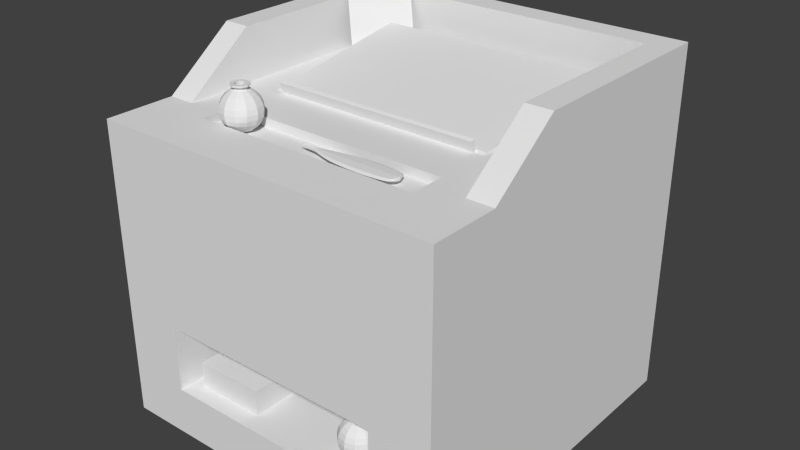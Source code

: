 # Source: Binder.blend  (saved by Blender 2.74.0; exported with 4.5.12 LTS)
import bpy
from mathutils import Matrix  # noqa: F401  (used for matrix-valued properties, if any)

bpy.ops.wm.read_factory_settings(use_empty=True)
scene = bpy.context.scene
scene.name = 'Scene'

# ---- collections
col_collection_1 = bpy.data.collections.new('Collection 1'); scene.collection.children.link(col_collection_1)

# ---- materials (node trees are filled in below, after node groups)
mat_material = bpy.data.materials.new('Material')
mat_material.alpha_threshold = 0.0
mat_material.use_transparent_shadow = False
mat_material.roughness = 0.5
mat_material.line_color = (0.0, 0.0, 0.0, 1.0)

# ---- material node trees

# ---- world
world_world = bpy.data.worlds.new('World'); scene.world = world_world
world_world.color = (0.05088, 0.05088, 0.05088)
world_world.use_sun_shadow = False
world_world.sun_shadow_jitter_overblur = 0.0
world_world.cycles.sampling_method = 'MANUAL'
world_world.cycles.sample_map_resolution = 256

# ---- meshes
me_cube_002 = bpy.data.meshes.new('Cube.002')
me_cube_002.from_pydata([(-0.1, -0.15, -0.0375), (-0.1, -0.15, 0.0375), (-0.1, 0.15, -0.0375), (-0.1, 0.15, 0.0375), (0.1, -0.15, -0.0375), (0.1, -0.15, 0.0375), (0.1, 0.15, -0.0375), (0.1, 0.15, 0.0375)], [], [(1, 3, 2, 0), (3, 7, 6, 2), (7, 5, 4, 6), (5, 1, 0, 4), (0, 2, 6, 4), (5, 7, 3, 1)])
me_cube_002.use_remesh_preserve_volume = False
me_cube_002.use_remesh_preserve_attributes = False
me_cube_002.use_mirror_vertex_groups = False
me_cube_002.update()
me_plane_001 = bpy.data.meshes.new('Plane.001')
me_plane_001.from_pydata([(-0.0656, -0.04563, 0.09613), (-0.02044, -0.07725, -0.09613), (0.02044, 0.07725, 0.09613), (0.0656, 0.04563, -0.09613)], [], [(0, 1, 3, 2)])
me_plane_001.use_remesh_preserve_volume = False
me_plane_001.use_remesh_preserve_attributes = False
me_plane_001.use_mirror_vertex_groups = False
me_plane_001.update()
me_cube_001 = bpy.data.meshes.new('Cube.001')
me_cube_001.from_pydata([(-0.15, 0.0, 0.0), (0.1489, 0.00625, 0.0), (0.15, 0.0, 0.0), (-0.1357, -0.00125, 0.0), (0.1489, 0.0, -0.005), (-0.1357, 1.397e-10, 0.0025), (-0.1125, 1.397e-10, 0.005), (-0.1357, 1.397e-10, -0.0025), (-0.1125, -0.0025, 0.0), (-0.1357, 0.00125, 0.0), (-0.08555, -0.01, 0.0), (-0.08555, 0.0, 0.005), (-0.1125, 1.397e-10, -0.005), (-0.1125, 0.0025, 0.0), (0.1489, 0.0, 0.005), (0.1489, -0.00625, 0.0), (0.1447, 0.0, -0.005), (0.1447, 0.01875, 0.0), (0.09759, 0.0325, 0.0), (0.09759, -7.451e-10, -0.005), (0.1336, 0.0, 0.005), (0.1336, -0.0275, 0.0), (0.04197, -7.451e-10, -0.005), (0.04197, 0.03375, 0.0), (0.09759, -7.451e-10, 0.005), (0.09759, -0.0325, 0.0), (-0.007501, 0.03, 0.0), (-0.007501, 0.0, -0.005), (0.04197, -7.451e-10, 0.005), (0.04197, -0.03375, 0.0), (-0.08555, 0.0, -0.005), (-0.08555, 0.01, 0.0), (-0.04848, 0.0, 0.005), (-0.04848, -0.0225, 0.0), (-0.007501, -0.03, 0.0), (-0.007501, 0.0, 0.005), (-0.04848, 0.0, -0.005), (-0.04848, 0.0225, 0.0), (0.1447, -0.01875, 0.0), (0.1447, 0.0, 0.005), (0.1336, 0.0275, 0.0), (0.1336, 0.0, -0.005), (-0.1464, -0.0003125, 0.0), (-0.1464, 3.492e-11, 0.000625), (-0.1464, 0.0003125, 0.0), (-0.1464, 3.492e-11, -0.000625), (0.1489, 0.004688, 0.00375), (0.1497, 0.001563, 0.0), (-0.1357, 0.0009375, -0.001875), (0.1497, 0.0, 0.00375), (0.1497, -0.001563, 0.0), (0.1497, 0.0, -0.00375), (-0.1357, -0.0009375, 0.001875), (0.1489, -0.004688, -0.00375), (-0.1357, 0.0009375, 0.001875), (-0.1125, 0.001875, -0.00375), (-0.1125, -0.001875, 0.00375), (-0.1357, -0.0009375, -0.001875), (-0.1228, 2.095e-10, 0.004375), (-0.1228, 2.095e-10, -0.004375), (-0.1228, -0.002187, 0.0), (-0.1228, 0.002188, 0.0), (-0.1125, 0.001875, 0.00375), (-0.1125, -0.001875, -0.00375), (-0.08555, 0.0075, -0.00375), (-0.08555, -0.0075, 0.00375), (-0.1012, -0.004375, 0.0), (-0.1012, 3.492e-11, 0.005), (-0.1012, 3.492e-11, -0.005), (-0.1012, 0.004375, 0.0), (0.1447, 0.01406, 0.00375), (0.1447, -0.01406, -0.00375), (0.1489, 0.004688, -0.00375), (0.1489, -0.004688, 0.00375), (0.1473, 0.0, 0.005), (0.1473, -0.0125, 0.0), (0.1473, 0.0, -0.005), (0.1473, 0.0125, 0.0), (0.1336, 0.02063, -0.00375), (0.1336, -0.02063, 0.00375), (0.09759, 0.02437, 0.00375), (0.09759, -0.02438, -0.00375), (0.1206, 0.03, 0.0), (0.1206, -1.863e-10, -0.005), (0.1206, -1.863e-10, 0.005), (0.1206, -0.03, 0.0), (0.09759, 0.02438, -0.00375), (0.09759, -0.02438, 0.00375), (0.04197, 0.02531, 0.00375), (0.04197, -0.02531, -0.00375), (0.06971, -1.118e-09, -0.005), (0.06971, 0.03406, 0.0), (0.06971, -1.118e-09, 0.005), (0.06971, -0.03406, 0.0), (0.04197, 0.02531, -0.00375), (0.04197, -0.02531, 0.00375), (-0.007501, 0.0225, 0.00375), (-0.007501, -0.0225, -0.00375), (0.01576, 0.03219, 0.0), (0.01576, -1.863e-10, -0.005), (0.01576, -1.863e-10, 0.005), (0.01576, -0.03219, 0.0), (-0.04848, 0.01688, -0.00375), (-0.04848, -0.01687, 0.00375), (-0.08555, 0.0075, 0.00375), (-0.08555, -0.0075, -0.00375), (-0.06734, 0.0, -0.005), (-0.06734, 0.01687, 0.0), (-0.06734, 0.0, 0.005), (-0.06734, -0.01687, 0.0), (-0.04848, 0.01687, 0.00375), (-0.04848, -0.01688, -0.00375), (-0.007501, 0.0225, -0.00375), (-0.007501, -0.0225, 0.00375), (-0.02864, -0.02688, 0.0), (-0.02864, 0.0, 0.005), (-0.02864, 0.0, -0.005), (-0.02864, 0.02687, 0.0), (0.1336, 0.02063, 0.00375), (0.1336, -0.02063, -0.00375), (0.1447, 0.01406, -0.00375), (0.1447, -0.01406, 0.00375), (0.1404, -0.02406, 0.0), (0.1404, 0.0, 0.005), (0.1404, 0.02406, 0.0), (0.1404, 0.0, -0.005), (-0.1437, -0.0004167, -0.0008333), (-0.1437, -0.0004167, 0.0008333), (-0.1437, 0.0004167, -0.0008333), (-0.1437, 0.0004167, 0.0008333), (0.1495, -0.002083, -0.002778), (0.1495, -0.002083, 0.002778), (0.1495, 0.002083, -0.002778), (0.1495, 0.002083, 0.002778), (-0.1228, 0.001641, 0.003281), (-0.1228, 0.001641, -0.003281), (-0.1228, -0.001641, 0.003281), (-0.1228, -0.001641, -0.003281), (-0.1012, 0.003281, 0.00375), (-0.1012, -0.003281, -0.00375), (-0.1012, 0.003281, -0.00375), (-0.1012, -0.003281, 0.00375), (0.1473, 0.009375, 0.00375), (0.1473, -0.009375, -0.00375), (0.1473, 0.009375, -0.00375), (0.1473, -0.009375, 0.00375), (0.1206, 0.0225, -0.00375), (0.1206, -0.0225, 0.00375), (0.1206, 0.0225, 0.00375), (0.1206, -0.0225, -0.00375), (0.06971, 0.02555, -0.00375), (0.06971, -0.02555, 0.00375), (0.06971, 0.02555, 0.00375), (0.06971, -0.02555, -0.00375), (0.01576, 0.02414, -0.00375), (0.01576, -0.02414, 0.00375), (0.01576, 0.02414, 0.00375), (0.01576, -0.02414, -0.00375), (-0.06734, 0.01266, -0.00375), (-0.06734, -0.01266, 0.00375), (-0.06734, 0.01266, 0.00375), (-0.06734, -0.01266, -0.00375), (-0.02864, 0.02016, 0.00375), (-0.02864, -0.02016, -0.00375), (-0.02864, 0.02016, -0.00375), (-0.02864, -0.02016, 0.00375), (0.1404, 0.01805, 0.00375), (0.1404, -0.01805, -0.00375), (0.1404, 0.01805, -0.00375), (0.1404, -0.01805, 0.00375)], [], [(0, 42, 127, 43), (0, 43, 129, 44), (0, 44, 128, 45), (0, 45, 126, 42), (1, 77, 142, 46), (1, 46, 133, 47), (1, 47, 132, 72), (1, 72, 144, 77), (2, 47, 133, 49), (2, 49, 131, 50), (2, 50, 130, 51), (2, 51, 132, 47), (3, 60, 136, 52), (3, 52, 127, 42), (3, 42, 126, 57), (3, 57, 137, 60), (4, 53, 143, 76), (4, 76, 144, 72), (4, 72, 132, 51), (4, 51, 130, 53), (5, 52, 136, 58), (5, 58, 134, 54), (5, 54, 129, 43), (5, 43, 127, 52), (6, 56, 141, 67), (6, 67, 138, 62), (6, 62, 134, 58), (6, 58, 136, 56), (7, 57, 126, 45), (7, 45, 128, 48), (7, 48, 135, 59), (7, 59, 137, 57), (8, 66, 141, 56), (8, 56, 136, 60), (8, 60, 137, 63), (8, 63, 139, 66), (9, 44, 129, 54), (9, 54, 134, 61), (9, 61, 135, 48), (9, 48, 128, 44), (10, 109, 159, 65), (10, 65, 141, 66), (10, 66, 139, 105), (10, 105, 161, 109), (11, 65, 159, 108), (11, 108, 160, 104), (11, 104, 138, 67), (11, 67, 141, 65), (12, 63, 137, 59), (12, 59, 135, 55), (12, 55, 140, 68), (12, 68, 139, 63), (13, 61, 134, 62), (13, 62, 138, 69), (13, 69, 140, 55), (13, 55, 135, 61), (14, 73, 131, 49), (14, 49, 133, 46), (14, 46, 142, 74), (14, 74, 145, 73), (15, 50, 131, 73), (15, 73, 145, 75), (15, 75, 143, 53), (15, 53, 130, 50), (16, 71, 167, 125), (16, 125, 168, 120), (16, 120, 144, 76), (16, 76, 143, 71), (17, 124, 166, 70), (17, 70, 142, 77), (17, 77, 144, 120), (17, 120, 168, 124), (18, 91, 152, 80), (18, 80, 148, 82), (18, 82, 146, 86), (18, 86, 150, 91), (19, 81, 153, 90), (19, 90, 150, 86), (19, 86, 146, 83), (19, 83, 149, 81), (20, 79, 169, 123), (20, 123, 166, 118), (20, 118, 148, 84), (20, 84, 147, 79), (21, 122, 169, 79), (21, 79, 147, 85), (21, 85, 149, 119), (21, 119, 167, 122), (22, 89, 157, 99), (22, 99, 154, 94), (22, 94, 150, 90), (22, 90, 153, 89), (23, 98, 156, 88), (23, 88, 152, 91), (23, 91, 150, 94), (23, 94, 154, 98), (24, 87, 147, 84), (24, 84, 148, 80), (24, 80, 152, 92), (24, 92, 151, 87), (25, 85, 147, 87), (25, 87, 151, 93), (25, 93, 153, 81), (25, 81, 149, 85), (26, 117, 162, 96), (26, 96, 156, 98), (26, 98, 154, 112), (26, 112, 164, 117), (27, 97, 163, 116), (27, 116, 164, 112), (27, 112, 154, 99), (27, 99, 157, 97), (28, 95, 151, 92), (28, 92, 152, 88), (28, 88, 156, 100), (28, 100, 155, 95), (29, 93, 151, 95), (29, 95, 155, 101), (29, 101, 157, 89), (29, 89, 153, 93), (30, 105, 139, 68), (30, 68, 140, 64), (30, 64, 158, 106), (30, 106, 161, 105), (31, 69, 138, 104), (31, 104, 160, 107), (31, 107, 158, 64), (31, 64, 140, 69), (32, 103, 165, 115), (32, 115, 162, 110), (32, 110, 160, 108), (32, 108, 159, 103), (33, 114, 165, 103), (33, 103, 159, 109), (33, 109, 161, 111), (33, 111, 163, 114), (34, 101, 155, 113), (34, 113, 165, 114), (34, 114, 163, 97), (34, 97, 157, 101), (35, 113, 155, 100), (35, 100, 156, 96), (35, 96, 162, 115), (35, 115, 165, 113), (36, 111, 161, 106), (36, 106, 158, 102), (36, 102, 164, 116), (36, 116, 163, 111), (37, 107, 160, 110), (37, 110, 162, 117), (37, 117, 164, 102), (37, 102, 158, 107), (38, 75, 145, 121), (38, 121, 169, 122), (38, 122, 167, 71), (38, 71, 143, 75), (39, 121, 145, 74), (39, 74, 142, 70), (39, 70, 166, 123), (39, 123, 169, 121), (40, 82, 148, 118), (40, 118, 166, 124), (40, 124, 168, 78), (40, 78, 146, 82), (41, 119, 149, 83), (41, 83, 146, 78), (41, 78, 168, 125), (41, 125, 167, 119)])
me_cube_001.use_remesh_preserve_volume = False
me_cube_001.use_remesh_preserve_attributes = False
me_cube_001.use_mirror_vertex_groups = False
me_cube_001.update()
me_sphere = bpy.data.meshes.new('Sphere')
me_sphere.from_pydata([(-0.01449, 0.0, 0.05409), (-0.028, 0.0, 0.0485), (-0.0396, 0.0, 0.0396), (-0.0485, 0.0, 0.028), (-0.05409, 0.0, 0.01449), (-0.056, 0.0, 4.228e-09), (-0.05409, 0.0, -0.01449), (-0.0485, 0.0, -0.028), (-0.0396, 0.0, -0.0396), (-0.028, 0.0, -0.0485), (-0.01449, 0.0, -0.05409), (-0.01255, 0.007247, 0.05409), (-0.02425, 0.014, 0.0485), (-0.03429, 0.0198, 0.0396), (-0.042, 0.02425, 0.028), (-0.04684, 0.02705, 0.01449), (-0.0485, 0.028, 4.228e-09), (-0.04684, 0.02705, -0.01449), (-0.042, 0.02425, -0.028), (-0.03429, 0.0198, -0.0396), (-0.02425, 0.014, -0.0485), (-0.01255, 0.007247, -0.05409), (-0.007247, 0.01255, 0.05409), (-0.014, 0.02425, 0.0485), (-0.0198, 0.03429, 0.0396), (-0.02425, 0.042, 0.028), (-0.02705, 0.04684, 0.01449), (-0.028, 0.0485, 4.228e-09), (-0.02705, 0.04684, -0.01449), (-0.02425, 0.042, -0.028), (-0.0198, 0.03429, -0.0396), (-0.014, 0.02425, -0.0485), (-0.007247, 0.01255, -0.05409), (-2.062e-08, 0.01449, 0.05409), (-2.155e-08, 0.028, 0.0485), (-2.527e-08, 0.0396, 0.0396), (-1.969e-08, 0.0485, 0.028), (-2.155e-08, 0.05409, 0.01449), (-2.155e-08, 0.056, 4.228e-09), (-2.341e-08, 0.05409, -0.01449), (-2.155e-08, 0.0485, -0.028), (-2.155e-08, 0.0396, -0.0396), (-2.155e-08, 0.028, -0.0485), (-2.108e-08, 0.01449, -0.05409), (-0.01836, 0.0, 0.05249), (0.007247, 0.01255, 0.05409), (0.014, 0.02425, 0.0485), (0.0198, 0.03429, 0.0396), (0.02425, 0.042, 0.028), (0.02705, 0.04684, 0.01449), (0.028, 0.0485, 4.228e-09), (0.02705, 0.04684, -0.01449), (0.02425, 0.042, -0.028), (0.0198, 0.03429, -0.0396), (0.014, 0.02425, -0.0485), (0.007247, 0.01255, -0.05409), (0.01255, 0.007247, 0.05409), (0.02425, 0.014, 0.0485), (0.03429, 0.0198, 0.0396), (0.042, 0.02425, 0.028), (0.04684, 0.02705, 0.01449), (0.0485, 0.028, 4.228e-09), (0.04684, 0.02705, -0.01449), (0.042, 0.02425, -0.028), (0.03429, 0.0198, -0.0396), (0.02425, 0.014, -0.0485), (0.01255, 0.007247, -0.05409), (-2.181e-08, 0.0, -0.056), (0.01449, -1.125e-09, 0.05409), (0.028, 2.723e-10, 0.0485), (0.0396, 2.135e-09, 0.0396), (0.0485, -1.59e-09, 0.028), (0.05409, 2.723e-10, 0.01449), (0.056, 2.723e-10, 4.228e-09), (0.05409, 2.135e-09, -0.01449), (0.0485, 2.135e-09, -0.028), (0.0396, -1.59e-09, -0.0396), (0.028, 2.723e-10, -0.0485), (0.01449, -1.59e-09, -0.05409), (0.01255, -0.007247, 0.05409), (0.02425, -0.014, 0.0485), (0.03429, -0.0198, 0.0396), (0.042, -0.02425, 0.028), (0.04684, -0.02705, 0.01449), (0.0485, -0.028, 4.228e-09), (0.04684, -0.02705, -0.01449), (0.042, -0.02425, -0.028), (0.03429, -0.0198, -0.0396), (0.02425, -0.014, -0.0485), (0.01255, -0.007247, -0.05409), (0.007247, -0.01255, 0.05409), (0.014, -0.02425, 0.0485), (0.0198, -0.03429, 0.0396), (0.02425, -0.042, 0.028), (0.02705, -0.04684, 0.01449), (0.028, -0.0485, 4.228e-09), (0.02705, -0.04684, -0.01449), (0.02425, -0.042, -0.028), (0.0198, -0.03429, -0.0396), (0.014, -0.02425, -0.0485), (0.007247, -0.01255, -0.05409), (-2.295e-08, -0.01449, 0.05409), (-2.434e-08, -0.028, 0.0485), (-2.341e-08, -0.0396, 0.0396), (-2.341e-08, -0.0485, 0.028), (-2.527e-08, -0.05409, 0.01449), (-2.341e-08, -0.056, 4.228e-09), (-2.341e-08, -0.05409, -0.01449), (-2.341e-08, -0.0485, -0.028), (-2.527e-08, -0.0396, -0.0396), (-2.248e-08, -0.028, -0.0485), (-2.388e-08, -0.01449, -0.05409), (-0.007247, -0.01255, 0.05409), (-0.014, -0.02425, 0.0485), (-0.0198, -0.03429, 0.0396), (-0.02425, -0.042, 0.028), (-0.02705, -0.04684, 0.01449), (-0.028, -0.0485, 4.228e-09), (-0.02705, -0.04684, -0.01449), (-0.02425, -0.042, -0.028), (-0.0198, -0.03429, -0.0396), (-0.014, -0.02425, -0.0485), (-0.007247, -0.01255, -0.05409), (-0.01255, -0.007247, 0.05409), (-0.02425, -0.014, 0.0485), (-0.03429, -0.0198, 0.0396), (-0.042, -0.02425, 0.028), (-0.04684, -0.02705, 0.01449), (-0.0485, -0.028, 4.228e-09), (-0.04684, -0.02705, -0.01449), (-0.042, -0.02425, -0.028), (-0.03429, -0.0198, -0.0396), (-0.02425, -0.014, -0.0485), (-0.01255, -0.007247, -0.05409), (-0.0159, 0.009178, 0.05249), (-0.009178, 0.0159, 0.05249), (-2.088e-08, 0.01836, 0.05249), (0.009178, 0.0159, 0.05249), (0.0159, 0.009178, 0.05249), (0.01836, -7.253e-10, 0.05249), (0.0159, -0.009178, 0.05249), (0.009178, -0.0159, 0.05249), (-2.334e-08, -0.01836, 0.05249), (-0.009178, -0.0159, 0.05249), (-0.0159, -0.009178, 0.05249), (-0.01449, 0.0, 0.06268), (-0.01255, 0.007247, 0.06268), (-0.007247, 0.01255, 0.06268), (-2.062e-08, 0.01449, 0.06268), (-0.01255, -0.007247, 0.06268), (-0.0159, -0.009178, 0.06108), (0.007247, 0.01255, 0.06268), (0.01255, 0.007247, 0.06268), (0.01449, -1.125e-09, 0.06268), (0.01255, -0.007247, 0.06268), (0.007247, -0.01255, 0.06268), (-2.295e-08, -0.01449, 0.06268), (-0.007247, -0.01255, 0.06268), (-0.009178, -0.0159, 0.06108), (-2.334e-08, -0.01836, 0.06108), (0.009178, -0.0159, 0.06108), (0.0159, -0.009178, 0.06108), (0.01836, -7.253e-10, 0.06108), (0.0159, 0.009178, 0.06108), (0.009178, 0.0159, 0.06108), (-2.088e-08, 0.01836, 0.06108), (-0.009178, 0.0159, 0.06108), (-0.0159, 0.009178, 0.06108), (-0.01836, 0.0, 0.06108), (-0.02511, 8.147e-12, 0.06303), (-0.02175, 0.01256, 0.06303), (-0.01256, 0.02175, 0.06303), (-1.942e-08, 0.02511, 0.06303), (-0.02175, -0.01256, 0.06303), (-0.02171, -0.01253, 0.06073), (0.01256, 0.02175, 0.06303), (0.02175, 0.01256, 0.06303), (0.02511, -1.941e-09, 0.06303), (0.02175, -0.01256, 0.06303), (0.01256, -0.02175, 0.06303), (-2.346e-08, -0.02511, 0.06303), (-0.01256, -0.02175, 0.06303), (-0.01253, -0.02171, 0.06073), (-2.363e-08, -0.02507, 0.06073), (0.01253, -0.02171, 0.06073), (0.02171, -0.01253, 0.06073), (0.02507, -9.132e-10, 0.06073), (0.02171, 0.01253, 0.06073), (0.01253, 0.02171, 0.06073), (-2.027e-08, 0.02507, 0.06073), (-0.01253, 0.02171, 0.06073), (-0.02171, 0.01253, 0.06073), (-0.02507, 7.733e-11, 0.06073), (-0.01449, 4.337e-19, 0.06541), (-0.01255, 0.007247, 0.06541), (-0.007247, 0.01255, 0.06541), (-2.062e-08, 0.01449, 0.06541), (-0.01255, -0.007247, 0.06541), (0.007247, 0.01255, 0.06541), (0.01255, 0.007247, 0.06541), (0.01449, -1.125e-09, 0.06541), (0.01255, -0.007247, 0.06541), (0.007247, -0.01255, 0.06541), (-2.295e-08, -0.01449, 0.06541), (-0.007247, -0.01255, 0.06541), (-0.02511, 8.147e-12, 0.06576), (-0.02175, 0.01256, 0.06576), (-0.01256, 0.02175, 0.06576), (-1.942e-08, 0.02511, 0.06576), (-0.02175, -0.01256, 0.06576), (0.01256, 0.02175, 0.06576), (0.02175, 0.01256, 0.06576), (0.02511, -1.941e-09, 0.06576), (0.02175, -0.01256, 0.06576), (0.01256, -0.02175, 0.06576), (-2.346e-08, -0.02511, 0.06576), (-0.01256, -0.02175, 0.06576)], [], [(10, 9, 20, 21), (9, 8, 19, 20), (8, 7, 18, 19), (7, 6, 17, 18), (6, 5, 16, 17), (5, 4, 15, 16), (4, 3, 14, 15), (3, 2, 13, 14), (2, 1, 12, 13), (138, 137, 164, 163), (21, 20, 31, 32), (20, 19, 30, 31), (19, 18, 29, 30), (18, 17, 28, 29), (17, 16, 27, 28), (16, 15, 26, 27), (15, 14, 25, 26), (14, 13, 24, 25), (13, 12, 23, 24), (136, 135, 166, 165), (32, 31, 42, 43), (31, 30, 41, 42), (30, 29, 40, 41), (29, 28, 39, 40), (28, 27, 38, 39), (27, 26, 37, 38), (26, 25, 36, 37), (25, 24, 35, 36), (24, 23, 34, 35), (44, 144, 150, 168), (43, 42, 54, 55), (42, 41, 53, 54), (41, 40, 52, 53), (40, 39, 51, 52), (39, 38, 50, 51), (38, 37, 49, 50), (37, 36, 48, 49), (36, 35, 47, 48), (35, 34, 46, 47), (101, 112, 157, 156), (55, 54, 65, 66), (54, 53, 64, 65), (53, 52, 63, 64), (52, 51, 62, 63), (51, 50, 61, 62), (50, 49, 60, 61), (49, 48, 59, 60), (48, 47, 58, 59), (47, 46, 57, 58), (134, 44, 168, 167), (66, 65, 77, 78), (65, 64, 76, 77), (64, 63, 75, 76), (63, 62, 74, 75), (62, 61, 73, 74), (61, 60, 72, 73), (60, 59, 71, 72), (59, 58, 70, 71), (58, 57, 69, 70), (143, 142, 159, 158), (78, 77, 88, 89), (77, 76, 87, 88), (76, 75, 86, 87), (75, 74, 85, 86), (74, 73, 84, 85), (73, 72, 83, 84), (72, 71, 82, 83), (71, 70, 81, 82), (70, 69, 80, 81), (79, 90, 155, 154), (89, 88, 99, 100), (88, 87, 98, 99), (87, 86, 97, 98), (86, 85, 96, 97), (85, 84, 95, 96), (84, 83, 94, 95), (83, 82, 93, 94), (82, 81, 92, 93), (81, 80, 91, 92), (56, 68, 153, 152), (100, 99, 110, 111), (99, 98, 109, 110), (98, 97, 108, 109), (97, 96, 107, 108), (96, 95, 106, 107), (95, 94, 105, 106), (94, 93, 104, 105), (93, 92, 103, 104), (92, 91, 102, 103), (141, 140, 161, 160), (111, 110, 121, 122), (110, 109, 120, 121), (109, 108, 119, 120), (108, 107, 118, 119), (107, 106, 117, 118), (106, 105, 116, 117), (105, 104, 115, 116), (104, 103, 114, 115), (103, 102, 113, 114), (11, 22, 147, 146), (122, 121, 132, 133), (121, 120, 131, 132), (120, 119, 130, 131), (119, 118, 129, 130), (118, 117, 128, 129), (117, 116, 127, 128), (116, 115, 126, 127), (115, 114, 125, 126), (114, 113, 124, 125), (139, 138, 163, 162), (67, 10, 21), (1, 44, 134, 12), (67, 21, 32), (12, 134, 135, 23), (67, 32, 43), (23, 135, 136, 34), (67, 43, 55), (34, 136, 137, 46), (67, 55, 66), (46, 137, 138, 57), (67, 66, 78), (57, 138, 139, 69), (67, 78, 89), (69, 139, 140, 80), (67, 89, 100), (80, 140, 141, 91), (67, 100, 111), (91, 141, 142, 102), (67, 111, 122), (102, 142, 143, 113), (67, 122, 133), (113, 143, 144, 124), (67, 133, 10), (133, 132, 9, 10), (132, 131, 8, 9), (131, 130, 7, 8), (130, 129, 6, 7), (129, 128, 5, 6), (128, 127, 4, 5), (127, 126, 3, 4), (126, 125, 2, 3), (125, 124, 1, 2), (137, 136, 165, 164), (124, 144, 44, 1), (175, 172, 208, 210), (162, 163, 187, 186), (154, 155, 202, 201), (164, 165, 189, 188), (156, 157, 204, 203), (177, 176, 211, 212), (166, 167, 191, 190), (150, 158, 182, 174), (159, 160, 184, 183), (149, 145, 193, 197), (146, 147, 195, 194), (161, 162, 186, 185), (0, 11, 146, 145), (140, 139, 162, 161), (22, 33, 148, 147), (33, 45, 151, 148), (45, 56, 152, 151), (68, 79, 154, 153), (142, 141, 160, 159), (90, 101, 156, 155), (144, 143, 158, 150), (135, 134, 167, 166), (112, 123, 149, 157), (123, 0, 145, 149), (192, 169, 170, 191), (191, 170, 171, 190), (190, 171, 172, 189), (189, 172, 175, 188), (188, 175, 176, 187), (187, 176, 177, 186), (186, 177, 178, 185), (185, 178, 179, 184), (184, 179, 180, 183), (183, 180, 181, 182), (182, 181, 173, 174), (174, 173, 169, 192), (160, 161, 185, 184), (179, 178, 213, 214), (181, 180, 215, 216), (158, 159, 183, 182), (167, 168, 192, 191), (171, 170, 206, 207), (168, 150, 174, 192), (165, 166, 190, 189), (151, 152, 199, 198), (169, 173, 209, 205), (163, 164, 188, 187), (153, 154, 201, 200), (201, 202, 214, 213), (203, 204, 216, 215), (197, 193, 205, 209), (194, 195, 207, 206), (198, 199, 211, 210), (200, 201, 213, 212), (199, 200, 212, 211), (196, 198, 210, 208), (195, 196, 208, 207), (193, 194, 206, 205), (204, 197, 209, 216), (202, 203, 215, 214), (152, 153, 200, 199), (172, 171, 207, 208), (173, 181, 216, 209), (148, 151, 198, 196), (170, 169, 205, 206), (180, 179, 214, 215), (147, 148, 196, 195), (178, 177, 212, 213), (145, 146, 194, 193), (157, 149, 197, 204), (176, 175, 210, 211), (155, 156, 203, 202), (124, 1, 12, 23, 34, 46, 57, 69, 80, 91, 102, 113)])
me_sphere.use_remesh_preserve_volume = False
me_sphere.use_remesh_preserve_attributes = False
me_sphere.use_mirror_vertex_groups = False
me_sphere.update()
me_cube = bpy.data.meshes.new('Cube')
me_cube.from_pydata([(0.5, 0.5, -0.5), (0.5, -0.5, -0.5), (-0.5, -0.5, -0.5), (-0.5, 0.5, -0.5), (0.5, 0.5, 0.5), (0.5, -0.5, 0.35), (-0.5, -0.5, 0.35), (-0.5, 0.5, 0.5), (0.5, -0.3, -0.5), (-0.5, -0.3, -0.5), (0.5, -0.3, 0.35), (-0.5, -0.3, 0.35), (-0.5, -0.1, -0.5), (-0.5, -0.1, 0.5), (0.5, -0.1, -0.5), (0.5, -0.1, 0.5), (0.425, 0.5, -0.5), (0.425, -0.5, -0.5), (0.425, 0.5, 0.5), (0.425, -0.5, 0.35), (0.425, -0.3, 0.35), (0.425, -0.3, -0.5), (0.425, -0.1, -0.5), (0.425, -0.1, 0.5), (-0.425, 0.5, -0.5), (-0.425, -0.5, -0.5), (-0.425, 0.5, 0.5), (-0.425, -0.5, 0.35), (-0.425, -0.3, -0.5), (-0.425, -0.1, -0.5), (-0.425, -0.3, 0.35), (-0.425, -0.1, 0.5), (0.5, 0.5, 0.35), (0.5, -0.5, 0.2041), (-0.5, -0.5, 0.2041), (-0.5, 0.5, 0.35), (-0.5, 0.425, -0.5), (0.5, -0.1, 0.35), (-0.5, -0.1, 0.35), (0.425, 0.5, 0.35), (0.425, -0.5, 0.2041), (-0.425, 0.5, 0.35), (-0.425, -0.5, 0.2041), (-0.5, 0.425, 0.5), (0.5, 0.425, -0.5), (0.5, 0.425, 0.5), (0.425, 0.425, 0.5), (0.425, 0.425, -0.5), (-0.425, 0.425, 0.5), (-0.425, 0.425, -0.5), (0.5, 0.425, 0.35), (-0.5, 0.425, 0.35), (0.425, 0.425, 0.35), (0.425, -0.1, 0.35), (-0.425, 0.425, 0.35), (-0.425, -0.1, 0.35), (-0.325, -0.3, 0.35), (-0.325, 0.5, -0.5), (-0.325, -0.5, -0.5), (-0.325, 0.5, 0.5), (-0.325, -0.5, 0.35), (-0.325, -0.3, -0.5), (-0.325, -0.1, -0.5), (-0.325, -0.5, 0.2041), (-0.325, 0.5, 0.35), (-0.325, 0.425, -0.5), (-0.325, 0.425, 0.5), (-0.325, 0.425, 0.35), (-0.325, -0.1, 0.35), (0.325, -0.3, 0.35), (0.325, 0.5, -0.5), (0.325, -0.5, -0.5), (0.325, 0.5, 0.5), (0.325, -0.5, 0.35), (0.325, -0.3, -0.5), (0.325, -0.1, -0.5), (0.325, -0.5, 0.2041), (0.325, 0.5, 0.35), (0.325, 0.425, -0.5), (0.325, 0.425, 0.5), (0.325, 0.425, 0.35), (0.325, -0.1, 0.35), (0.5, 0.35, -0.5), (0.5, 0.35, 0.5), (-0.5, 0.35, -0.5), (0.425, 0.35, 0.5), (-0.425, 0.35, 0.5), (0.5, 0.35, 0.35), (-0.5, 0.35, 0.5), (0.425, 0.35, -0.5), (-0.425, 0.35, -0.5), (-0.5, 0.35, 0.35), (0.425, 0.35, 0.35), (-0.425, 0.35, 0.35), (-0.325, 0.35, 0.35), (-0.325, 0.35, -0.5), (0.325, 0.35, -0.5), (0.325, 0.35, 0.35), (-0.325, 0.35, 0.35), (0.325, 0.35, 0.35), (-0.325, 0.35, 0.425), (0.325, 0.35, 0.425), (-0.325, -0.09, 0.3537), (0.325, -0.09, 0.3545), (0.3, -0.1, 0.35), (0.3, -0.09, 0.3544), (-0.3, -0.1, 0.35), (-0.3, -0.09, 0.3537), (-0.3, -0.09395, 0.3634), (0.3, -0.09395, 0.3641), (0.3, -0.1039, 0.3597), (-0.3, -0.1039, 0.3597), (0.3, -0.1, 0.35), (-0.3, -0.1, 0.35), (0.3, -0.1039, 0.3597), (-0.3, -0.1039, 0.3597), (-0.3, -0.1021, 0.3833), (0.3, -0.1021, 0.384), (0.3, -0.1121, 0.3796), (-0.3, -0.1121, 0.3796), (-0.325, -0.25, 0.35), (0.325, -0.25, 0.35), (0.325, -0.35, 0.35), (-0.325, -0.35, 0.35), (-0.325, -0.3, 0.325), (0.325, -0.3, 0.325), (0.325, -0.35, 0.325), (-0.325, -0.35, 0.325), (-0.325, -0.3, 0.325), (0.325, -0.3, 0.325), (-0.325, -0.25, 0.325), (0.325, -0.25, 0.325), (0.425, -0.5, -0.3607), (-0.425, -0.5, -0.3607), (0.5, -0.5, -0.3607), (-0.5, -0.5, -0.3607), (-0.325, -0.5, -0.3607), (0.325, -0.5, -0.3607), (0.5, -0.5, -0.1725), (-0.5, -0.5, -0.1725), (0.425, -0.5, -0.1725), (-0.425, -0.5, -0.1725), (-0.325, -0.5, -0.1725), (0.325, -0.5, -0.1725), (-0.325, 0.03075, -0.1725), (-0.325, 0.03075, -0.3607), (0.325, 0.03075, -0.1725), (0.325, 0.03075, -0.3607)], [(20, 37)], [(28, 25, 2, 9), (30, 11, 6, 27), (14, 37, 5, 1), (42, 27, 6, 34), (51, 43, 7, 35), (41, 24, 3, 35), (10, 37, 15), (31, 13, 11, 30), (29, 28, 9, 12), (90, 29, 12, 84), (86, 88, 13, 31), (87, 83, 15, 37), (83, 85, 23, 15), (82, 14, 22, 89), (14, 8, 21, 22), (15, 23, 20, 10), (32, 0, 16, 39), (33, 5, 19, 40), (10, 20, 19, 5), (8, 1, 17, 21), (84, 91, 51, 36), (95, 62, 29, 90), (62, 61, 28, 29), (0, 32, 50, 44), (64, 57, 24, 41), (63, 60, 27, 42), (56, 30, 27, 60, 123), (61, 58, 25, 28), (142, 63, 42, 141), (59, 64, 41, 26), (138, 33, 40, 140), (4, 32, 39, 18), (82, 87, 37, 14), (57, 65, 49, 24), (26, 41, 35, 7), (36, 51, 35, 3), (141, 42, 34, 139), (0, 44, 47, 16), (6, 11, 38, 12, 2), (13, 38, 11), (4, 18, 46, 45), (32, 4, 45, 50), (26, 7, 43, 48), (24, 49, 36, 3), (91, 88, 43, 51), (72, 79, 46, 18), (69, 20, 53, 81, 121), (20, 23, 53), (94, 67, 54, 93), (66, 48, 54, 67), (86, 31, 55, 93), (85, 46, 52, 92), (31, 30, 55), (79, 66, 67, 80), (97, 80, 67, 94), (30, 56, 120, 68, 55), (26, 48, 66, 59), (70, 78, 65, 57), (72, 77, 64, 59), (143, 76, 63, 142), (74, 71, 58, 61), (122, 123, 60, 73), (76, 73, 60, 63), (77, 70, 57, 64), (75, 74, 61, 62), (96, 75, 62, 95), (89, 22, 75, 96), (22, 21, 74, 75), (39, 16, 70, 77), (40, 19, 73, 76), (20, 69, 122, 73, 19), (21, 17, 71, 74), (140, 40, 76, 143), (18, 39, 77, 72), (16, 47, 78, 70), (92, 52, 80, 97), (46, 79, 80, 52), (121, 120, 130, 131), (59, 66, 79, 72), (53, 92, 97, 81), (47, 89, 96, 78), (78, 96, 95, 65), (81, 97, 94, 68, 106, 104), (23, 85, 92, 53), (48, 86, 93, 54), (68, 94, 93, 55), (38, 13, 88, 91), (44, 50, 87, 82), (65, 95, 90, 49), (12, 38, 91, 84), (44, 82, 89, 47), (45, 46, 85, 83), (50, 45, 83, 87), (48, 43, 88, 86), (49, 90, 84, 36), (94, 97, 99, 98), (98, 99, 101, 100), (101, 99, 81, 103), (100, 102, 68, 98), (101, 103, 105, 107, 102, 100), (103, 81, 104, 105), (107, 106, 68, 102), (106, 107, 108, 111), (111, 108, 116, 119), (110, 104, 112, 114), (105, 104, 110, 109), (107, 105, 109, 108), (114, 112, 113, 115), (106, 111, 115, 113), (111, 110, 114, 115), (104, 106, 113, 112), (117, 118, 119, 116), (110, 111, 119, 118), (109, 110, 118, 117), (108, 109, 117, 116), (120, 121, 81, 104, 106, 68), (123, 122, 126, 127), (56, 123, 127, 124), (122, 69, 125, 126), (69, 121, 131, 129), (120, 56, 128, 130), (130, 127, 126, 131), (17, 132, 137, 71), (71, 137, 136, 58), (25, 133, 135, 2), (1, 134, 132, 17), (58, 136, 133, 25), (132, 140, 143, 137), (143, 142, 144, 146), (133, 141, 139, 135), (134, 138, 140, 132), (136, 142, 141, 133), (147, 146, 144, 145), (136, 137, 147, 145), (137, 143, 146, 147), (142, 136, 145, 144)])
_uv = me_cube.uv_layers.new(name='UVMap')
_uv.uv.foreach_set('vector', [0.6003, 0.6754, 0.6669, 0.6754, 0.6669, 0.7018, 0.6003, 0.7018, 0.3086, 0.2807, 0.3336, 0.2807, 0.3336, 0.3509, 0.3086, 0.3509, 0.6673, 0.1404, 0.3837, 0.1404, 0.3837, 0.0, 0.6673, 8.366e-08, 0.7159, 0.02632, 0.6673, 0.02632, 0.6673, 2.719e-07, 0.7159, 2.301e-07, 0.02502, 0.6491, 0.02502, 0.7018, 8.949e-08, 0.7018, 7.954e-08, 0.6491, 0.7169, 0.6754, 1.0, 0.6754, 1.0, 0.7018, 0.7169, 0.7018, 0.3837, 0.07018, 0.3837, 0.1404, 0.3336, 0.1404, 0.3086, 0.2105, 0.3336, 0.2105, 0.3336, 0.2807, 0.3086, 0.2807, 0.5336, 0.6754, 0.6003, 0.6754, 0.6003, 0.7018, 0.5336, 0.7018, 0.3836, 0.6754, 0.5336, 0.6754, 0.5336, 0.7018, 0.3836, 0.7018, 0.3086, 0.05263, 0.3336, 0.05263, 0.3336, 0.2105, 0.3086, 0.2105, 0.3837, 0.2982, 0.3336, 0.2982, 0.3336, 0.1404, 0.3837, 0.1404, 0.0, 0.05263, 0.02502, 0.05263, 0.02502, 0.2105, 1.989e-08, 0.2105, 0.3836, 0.3509, 0.5336, 0.3509, 0.5336, 0.3772, 0.3836, 0.3772, 0.5336, 0.3509, 0.6003, 0.3509, 0.6003, 0.3772, 0.5336, 0.3772, 1.989e-08, 0.2105, 0.02502, 0.2105, 0.02502, 0.2807, 3.977e-08, 0.2807, 0.7169, 0.3509, 1.0, 0.3509, 1.0, 0.3772, 0.7169, 0.3772, 0.7159, 0.3509, 0.6673, 0.3509, 0.6673, 0.3246, 0.7159, 0.3246, 3.977e-08, 0.2807, 0.02502, 0.2807, 0.02502, 0.3509, 1.491e-07, 0.3509, 0.6003, 0.3509, 0.6669, 0.3509, 0.6669, 0.3772, 0.6003, 0.3772, 0.05004, 0.3509, 0.05004, 0.6491, 0.02502, 0.6491, 0.02502, 0.3509, 0.3836, 0.6404, 0.5336, 0.6404, 0.5336, 0.6754, 0.3836, 0.6754, 0.5336, 0.6404, 0.6003, 0.6404, 0.6003, 0.6754, 0.5336, 0.6754, 0.6673, 0.3509, 0.3837, 0.3509, 0.3837, 0.3246, 0.6673, 0.3246, 0.7169, 0.6404, 1.0, 0.6404, 1.0, 0.6754, 0.7169, 0.6754, 0.7159, 0.0614, 0.6673, 0.0614, 0.6673, 0.02632, 0.7159, 0.02632, 0.2752, 0.2807, 0.3086, 0.2807, 0.3086, 0.3509, 0.2752, 0.3509, 0.2752, 0.2982, 0.6003, 0.6404, 0.6669, 0.6404, 0.6669, 0.6754, 0.6003, 0.6754, 0.8415, 0.0614, 0.7159, 0.0614, 0.7159, 0.02632, 0.8415, 0.02632, 0.6669, 0.6404, 0.7169, 0.6404, 0.7169, 0.6754, 0.6669, 0.6754, 0.8415, 0.3509, 0.7159, 0.3509, 0.7159, 0.3246, 0.8415, 0.3246, 0.6669, 0.3509, 0.7169, 0.3509, 0.7169, 0.3772, 0.6669, 0.3772, 0.6673, 0.2982, 0.3837, 0.2982, 0.3837, 0.1404, 0.6673, 0.1404, 0.3336, 0.6404, 0.3586, 0.6404, 0.3586, 0.6754, 0.3336, 0.6754, 0.6669, 0.6754, 0.7169, 0.6754, 0.7169, 0.7018, 0.6669, 0.7018, 0.02502, 0.3509, 0.02502, 0.6491, 7.954e-08, 0.6491, 0.0, 0.3509, 0.8415, 0.02632, 0.7159, 0.02632, 0.7159, 2.301e-07, 0.8415, 1.046e-07, 0.3336, 0.3509, 0.3586, 0.3509, 0.3586, 0.3772, 0.3336, 0.3772, 0.3336, 0.6491, 0.2669, 0.6491, 0.2002, 0.6491, 0.2002, 0.3509, 0.3336, 0.3509, 0.2002, 0.7018, 0.2002, 0.6491, 0.2669, 0.6491, 1.989e-08, 5.751e-07, 0.02502, 5.751e-07, 0.02502, 0.02632, 1.989e-08, 0.02632, 0.3837, 0.3509, 0.3336, 0.3509, 0.3336, 0.3246, 0.3837, 0.3246, 0.3086, 5.438e-07, 0.3336, 5.438e-07, 0.3336, 0.02632, 0.3086, 0.02632, 0.3336, 0.6754, 0.3586, 0.6754, 0.3586, 0.7018, 0.3336, 0.7018, 0.05004, 0.6491, 0.05004, 0.7018, 0.02502, 0.7018, 0.02502, 0.6491, 0.05839, 0.0, 0.05839, 0.02632, 0.02502, 0.02632, 0.02502, 5.751e-07, 0.05839, 0.2807, 0.02502, 0.2807, 0.02502, 0.2105, 0.05839, 0.2105, 0.05839, 0.2632, 0.6734, 0.9561, 0.6234, 0.886, 0.6734, 0.886, 0.2752, 0.05263, 0.2752, 0.02632, 0.3086, 0.02632, 0.3086, 0.05263, 0.5606, 0.9649, 0.5606, 1.0, 0.5105, 1.0, 0.5105, 0.9649, 0.7234, 0.7281, 0.7234, 0.886, 0.6734, 0.886, 0.6734, 0.7281, 0.6234, 0.7281, 0.6234, 0.7018, 0.6734, 0.7018, 0.6734, 0.7281, 0.7234, 0.886, 0.6734, 0.9561, 0.6734, 0.886, 0.5606, 0.7368, 0.5606, 0.9649, 0.5105, 0.9649, 0.5105, 0.7368, 0.05839, 0.05263, 0.05839, 0.02632, 0.2752, 0.02632, 0.2752, 0.05263, 0.3086, 0.2807, 0.2752, 0.2807, 0.2752, 0.2632, 0.2752, 0.2105, 0.3086, 0.2105, 0.3086, 5.438e-07, 0.3086, 0.02632, 0.2752, 0.02632, 0.2752, 5.542e-07, 0.3336, 0.4123, 0.3586, 0.4123, 0.3586, 0.6404, 0.3336, 0.6404, 0.6669, 0.4123, 0.7169, 0.4123, 0.7169, 0.6404, 0.6669, 0.6404, 0.8415, 0.2895, 0.7159, 0.2895, 0.7159, 0.0614, 0.8415, 0.0614, 0.6003, 0.4123, 0.6669, 0.4123, 0.6669, 0.6404, 0.6003, 0.6404, 0.05839, 0.2982, 0.2752, 0.2982, 0.2752, 0.3509, 0.05839, 0.3509, 0.7159, 0.2895, 0.6673, 0.2895, 0.6673, 0.0614, 0.7159, 0.0614, 0.7169, 0.4123, 1.0, 0.4123, 1.0, 0.6404, 0.7169, 0.6404, 0.5336, 0.4123, 0.6003, 0.4123, 0.6003, 0.6404, 0.5336, 0.6404, 0.3836, 0.4123, 0.5336, 0.4123, 0.5336, 0.6404, 0.3836, 0.6404, 0.3836, 0.3772, 0.5336, 0.3772, 0.5336, 0.4123, 0.3836, 0.4123, 0.5336, 0.3772, 0.6003, 0.3772, 0.6003, 0.4123, 0.5336, 0.4123, 0.7169, 0.3772, 1.0, 0.3772, 1.0, 0.4123, 0.7169, 0.4123, 0.7159, 0.3246, 0.6673, 0.3246, 0.6673, 0.2895, 0.7159, 0.2895, 0.02502, 0.2807, 0.05839, 0.2807, 0.05839, 0.2982, 0.05839, 0.3509, 0.02502, 0.3509, 0.6003, 0.3772, 0.6669, 0.3772, 0.6669, 0.4123, 0.6003, 0.4123, 0.8415, 0.3246, 0.7159, 0.3246, 0.7159, 0.2895, 0.8415, 0.2895, 0.6669, 0.3772, 0.7169, 0.3772, 0.7169, 0.4123, 0.6669, 0.4123, 0.3336, 0.3772, 0.3586, 0.3772, 0.3586, 0.4123, 0.3336, 0.4123, 0.02502, 0.05263, 0.02502, 0.02632, 0.05839, 0.02632, 0.05839, 0.05263, 0.5606, 0.7018, 0.5606, 0.7368, 0.5105, 0.7368, 0.5105, 0.7018, 0.9575, 0.9298, 0.9575, 0.7018, 0.9658, 0.7018, 0.9658, 0.9298, 0.2752, 5.542e-07, 0.2752, 0.02632, 0.05839, 0.02632, 0.05839, 0.0, 0.02502, 0.2105, 0.02502, 0.05263, 0.05839, 0.05263, 0.05839, 0.2105, 0.3586, 0.3772, 0.3836, 0.3772, 0.3836, 0.4123, 0.3586, 0.4123, 0.3586, 0.4123, 0.3836, 0.4123, 0.3836, 0.6404, 0.3586, 0.6404, 0.05839, 0.2105, 0.05839, 0.05263, 0.2752, 0.05263, 0.2752, 0.2105, 0.2669, 0.2105, 0.06673, 0.2105, 0.6234, 0.886, 0.6234, 0.7281, 0.6734, 0.7281, 0.6734, 0.886, 0.7234, 0.7018, 0.7234, 0.7281, 0.6734, 0.7281, 0.6734, 0.7018, 0.2752, 0.2105, 0.2752, 0.05263, 0.3086, 0.05263, 0.3086, 0.2105, 0.2002, 0.6491, 0.2002, 0.7018, 0.05004, 0.7018, 0.05004, 0.6491, 0.6673, 0.3246, 0.3837, 0.3246, 0.3837, 0.2982, 0.6673, 0.2982, 0.3586, 0.6404, 0.3836, 0.6404, 0.3836, 0.6754, 0.3586, 0.6754, 0.2002, 0.3509, 0.2002, 0.6491, 0.05004, 0.6491, 0.05004, 0.3509, 0.3586, 0.3509, 0.3836, 0.3509, 0.3836, 0.3772, 0.3586, 0.3772, 1.989e-08, 0.02632, 0.02502, 0.02632, 0.02502, 0.05263, 0.0, 0.05263, 0.3837, 0.3246, 0.3336, 0.3246, 0.3336, 0.2982, 0.3837, 0.2982, 0.3086, 0.02632, 0.3336, 0.02632, 0.3336, 0.05263, 0.3086, 0.05263, 0.3586, 0.6754, 0.3836, 0.6754, 0.3836, 0.7018, 0.3586, 0.7018, 0.0, 0.0, 0.0, 0.0, 0.0, 0.0, 0.0, 0.0, 0.9074, 0.7018, 0.9074, 0.9298, 0.8824, 0.9298, 0.8824, 0.7018, 0.9325, 0.7018, 0.9575, 0.7018, 0.9575, 0.8596, 0.956, 0.8561, 0.9074, 0.8596, 0.9312, 0.7053, 0.9325, 0.7018, 0.9325, 0.8596, 0.1771, 0.7018, 0.3248, 0.7018, 0.3248, 0.7105, 0.3248, 0.9211, 0.3248, 0.9298, 0.1771, 0.9298, 0.3248, 0.7018, 0.3282, 0.7018, 0.3282, 0.7105, 0.3248, 0.7105, 0.3248, 0.9211, 0.3282, 0.9211, 0.3282, 0.9298, 0.3248, 0.9298, 0.7605, 0.8881, 0.764, 0.888, 0.764, 0.8916, 0.7605, 0.8918, 0.7605, 0.8918, 0.764, 0.8916, 0.764, 0.8992, 0.7605, 0.8993, 0.0, 0.0, 0.0, 0.0, 0.0, 0.0, 0.0, 0.0, 0.7605, 0.8992, 0.7568, 0.8993, 0.7568, 0.8956, 0.7605, 0.8955, 0.9507, 0.2105, 0.9507, 5.95e-06, 0.954, 3.995e-06, 0.954, 0.2105, 0.9723, 0.2105, 0.969, 0.2105, 0.969, 1.935e-06, 0.9723, 0.0, 0.0, 0.0, 0.0, 0.0, 0.0, 0.0, 0.0, 0.0, 0.0, 0.0, 0.0, 0.0, 0.0, 0.0, 0.0, 0.0, 0.0, 0.0, 0.0, 0.0, 0.0, 0.0, 0.0, 0.0, 0.3302, 0.7018, 0.3336, 0.7018, 0.3336, 0.9123, 0.3302, 0.9123, 0.9726, 0.7018, 0.9726, 0.9123, 0.9658, 0.9123, 0.9658, 0.7018, 0.7605, 0.8955, 0.7568, 0.8956, 0.7568, 0.8881, 0.7605, 0.888, 0.954, 0.2105, 0.954, 3.995e-06, 0.9607, 0.0, 0.9607, 0.2105, 0.2752, 0.2632, 0.05839, 0.2632, 0.05839, 0.2105, 0.06673, 0.2105, 0.2669, 0.2105, 0.2752, 0.2105, 0.9607, 0.2281, 0.9607, 0.0, 0.969, 0.0, 0.969, 0.2281, 0.7318, 0.9055, 0.7318, 0.888, 0.7401, 0.888, 0.7401, 0.9055, 0.7318, 0.888, 0.7318, 0.9055, 0.7234, 0.9055, 0.7234, 0.888, 0.7485, 0.9055, 0.7485, 0.888, 0.7568, 0.888, 0.7568, 0.9055, 0.7401, 0.9055, 0.7401, 0.888, 0.7485, 0.888, 0.7485, 0.9055, 0.8824, 0.9298, 0.8491, 0.9298, 0.8491, 0.7018, 0.8824, 0.7018, 0.9507, 0.3246, 0.9043, 0.3246, 0.9043, 0.2895, 0.9507, 0.2895, 0.9507, 0.2895, 0.9043, 0.2895, 0.9043, 0.0614, 0.9507, 0.0614, 0.9507, 0.02632, 0.9043, 0.02632, 0.9043, 6.274e-08, 0.9507, 0.0, 0.9507, 0.3509, 0.9043, 0.3509, 0.9043, 0.3246, 0.9507, 0.3246, 0.9507, 0.0614, 0.9043, 0.0614, 0.9043, 0.02632, 0.9507, 0.02632, 0.9043, 0.3246, 0.8415, 0.3246, 0.8415, 0.2895, 0.9043, 0.2895, 0.5105, 0.7018, 0.5105, 0.9298, 0.3336, 0.9298, 0.3336, 0.7018, 0.9043, 0.02632, 0.8415, 0.02632, 0.8415, 1.046e-07, 0.9043, 6.274e-08, 0.9043, 0.3509, 0.8415, 0.3509, 0.8415, 0.3246, 0.9043, 0.3246, 0.9043, 0.0614, 0.8415, 0.0614, 0.8415, 0.02632, 0.9043, 0.02632, 0.6234, 0.9298, 0.5606, 0.9298, 0.5606, 0.7018, 0.6234, 0.7018, 0.1771, 0.7018, 0.1771, 0.9298, 2.61e-08, 0.9298, 0.0, 0.7018, 0.7863, 0.7018, 0.8491, 0.7018, 0.8491, 0.888, 0.7863, 0.888, 0.7234, 0.7018, 0.7863, 0.7018, 0.7863, 0.888, 0.7234, 0.888])
me_cube.materials.append(mat_material)
me_cube.use_remesh_preserve_volume = False
me_cube.use_remesh_preserve_attributes = False
me_cube.use_mirror_vertex_groups = False
me_cube.update()
me_plane_002 = bpy.data.meshes.new('Plane.002')
me_plane_002.from_pydata([(-0.0656, -0.04563, 0.09613), (-0.02044, -0.07725, -0.09613), (0.02044, 0.07725, 0.09613), (0.0656, 0.04563, -0.09613)], [], [(0, 1, 3, 2)])
me_plane_002.use_remesh_preserve_volume = False
me_plane_002.use_remesh_preserve_attributes = False
me_plane_002.use_mirror_vertex_groups = False
me_plane_002.update()
me_plane_003 = bpy.data.meshes.new('Plane.003')
me_plane_003.from_pydata([(-0.0656, -0.04563, 0.09613), (-0.02044, -0.07725, -0.09613), (0.02044, 0.07725, 0.09613), (0.0656, 0.04563, -0.09613)], [], [(0, 1, 3, 2)])
me_plane_003.use_remesh_preserve_volume = False
me_plane_003.use_remesh_preserve_attributes = False
me_plane_003.use_mirror_vertex_groups = False
me_plane_003.update()
me_sphere_001 = bpy.data.meshes.new('Sphere.001')
me_sphere_001.from_pydata([(-0.01449, 0.0, 0.05409), (-0.028, 0.0, 0.0485), (-0.0396, 0.0, 0.0396), (-0.0485, 0.0, 0.028), (-0.05409, 0.0, 0.01449), (-0.056, 0.0, 4.228e-09), (-0.05409, 0.0, -0.01449), (-0.0485, 0.0, -0.028), (-0.0396, 0.0, -0.0396), (-0.028, 0.0, -0.0485), (-0.01449, 0.0, -0.05409), (-0.01255, 0.007247, 0.05409), (-0.02425, 0.014, 0.0485), (-0.03429, 0.0198, 0.0396), (-0.042, 0.02425, 0.028), (-0.04684, 0.02705, 0.01449), (-0.0485, 0.028, 4.228e-09), (-0.04684, 0.02705, -0.01449), (-0.042, 0.02425, -0.028), (-0.03429, 0.0198, -0.0396), (-0.02425, 0.014, -0.0485), (-0.01255, 0.007247, -0.05409), (-0.007247, 0.01255, 0.05409), (-0.014, 0.02425, 0.0485), (-0.0198, 0.03429, 0.0396), (-0.02425, 0.042, 0.028), (-0.02705, 0.04684, 0.01449), (-0.028, 0.0485, 4.228e-09), (-0.02705, 0.04684, -0.01449), (-0.02425, 0.042, -0.028), (-0.0198, 0.03429, -0.0396), (-0.014, 0.02425, -0.0485), (-0.007247, 0.01255, -0.05409), (-2.062e-08, 0.01449, 0.05409), (-2.155e-08, 0.028, 0.0485), (-2.527e-08, 0.0396, 0.0396), (-1.969e-08, 0.0485, 0.028), (-2.155e-08, 0.05409, 0.01449), (-2.155e-08, 0.056, 4.228e-09), (-2.341e-08, 0.05409, -0.01449), (-2.155e-08, 0.0485, -0.028), (-2.155e-08, 0.0396, -0.0396), (-2.155e-08, 0.028, -0.0485), (-2.108e-08, 0.01449, -0.05409), (-0.01836, 0.0, 0.05249), (0.007247, 0.01255, 0.05409), (0.014, 0.02425, 0.0485), (0.0198, 0.03429, 0.0396), (0.02425, 0.042, 0.028), (0.02705, 0.04684, 0.01449), (0.028, 0.0485, 4.228e-09), (0.02705, 0.04684, -0.01449), (0.02425, 0.042, -0.028), (0.0198, 0.03429, -0.0396), (0.014, 0.02425, -0.0485), (0.007247, 0.01255, -0.05409), (0.01255, 0.007247, 0.05409), (0.02425, 0.014, 0.0485), (0.03429, 0.0198, 0.0396), (0.042, 0.02425, 0.028), (0.04684, 0.02705, 0.01449), (0.0485, 0.028, 4.228e-09), (0.04684, 0.02705, -0.01449), (0.042, 0.02425, -0.028), (0.03429, 0.0198, -0.0396), (0.02425, 0.014, -0.0485), (0.01255, 0.007247, -0.05409), (-2.181e-08, 0.0, -0.056), (0.01449, -1.125e-09, 0.05409), (0.028, 2.723e-10, 0.0485), (0.0396, 2.135e-09, 0.0396), (0.0485, -1.59e-09, 0.028), (0.05409, 2.723e-10, 0.01449), (0.056, 2.723e-10, 4.228e-09), (0.05409, 2.135e-09, -0.01449), (0.0485, 2.135e-09, -0.028), (0.0396, -1.59e-09, -0.0396), (0.028, 2.723e-10, -0.0485), (0.01449, -1.59e-09, -0.05409), (0.01255, -0.007247, 0.05409), (0.02425, -0.014, 0.0485), (0.03429, -0.0198, 0.0396), (0.042, -0.02425, 0.028), (0.04684, -0.02705, 0.01449), (0.0485, -0.028, 4.228e-09), (0.04684, -0.02705, -0.01449), (0.042, -0.02425, -0.028), (0.03429, -0.0198, -0.0396), (0.02425, -0.014, -0.0485), (0.01255, -0.007247, -0.05409), (0.007247, -0.01255, 0.05409), (0.014, -0.02425, 0.0485), (0.0198, -0.03429, 0.0396), (0.02425, -0.042, 0.028), (0.02705, -0.04684, 0.01449), (0.028, -0.0485, 4.228e-09), (0.02705, -0.04684, -0.01449), (0.02425, -0.042, -0.028), (0.0198, -0.03429, -0.0396), (0.014, -0.02425, -0.0485), (0.007247, -0.01255, -0.05409), (-2.295e-08, -0.01449, 0.05409), (-2.434e-08, -0.028, 0.0485), (-2.341e-08, -0.0396, 0.0396), (-2.341e-08, -0.0485, 0.028), (-2.527e-08, -0.05409, 0.01449), (-2.341e-08, -0.056, 4.228e-09), (-2.341e-08, -0.05409, -0.01449), (-2.341e-08, -0.0485, -0.028), (-2.527e-08, -0.0396, -0.0396), (-2.248e-08, -0.028, -0.0485), (-2.388e-08, -0.01449, -0.05409), (-0.007247, -0.01255, 0.05409), (-0.014, -0.02425, 0.0485), (-0.0198, -0.03429, 0.0396), (-0.02425, -0.042, 0.028), (-0.02705, -0.04684, 0.01449), (-0.028, -0.0485, 4.228e-09), (-0.02705, -0.04684, -0.01449), (-0.02425, -0.042, -0.028), (-0.0198, -0.03429, -0.0396), (-0.014, -0.02425, -0.0485), (-0.007247, -0.01255, -0.05409), (-0.01255, -0.007247, 0.05409), (-0.02425, -0.014, 0.0485), (-0.03429, -0.0198, 0.0396), (-0.042, -0.02425, 0.028), (-0.04684, -0.02705, 0.01449), (-0.0485, -0.028, 4.228e-09), (-0.04684, -0.02705, -0.01449), (-0.042, -0.02425, -0.028), (-0.03429, -0.0198, -0.0396), (-0.02425, -0.014, -0.0485), (-0.01255, -0.007247, -0.05409), (-0.0159, 0.009178, 0.05249), (-0.009178, 0.0159, 0.05249), (-2.088e-08, 0.01836, 0.05249), (0.009178, 0.0159, 0.05249), (0.0159, 0.009178, 0.05249), (0.01836, -7.253e-10, 0.05249), (0.0159, -0.009178, 0.05249), (0.009178, -0.0159, 0.05249), (-2.334e-08, -0.01836, 0.05249), (-0.009178, -0.0159, 0.05249), (-0.0159, -0.009178, 0.05249), (-0.01449, 0.0, 0.06268), (-0.01255, 0.007247, 0.06268), (-0.007247, 0.01255, 0.06268), (-2.062e-08, 0.01449, 0.06268), (-0.01255, -0.007247, 0.06268), (-0.0159, -0.009178, 0.06108), (0.007247, 0.01255, 0.06268), (0.01255, 0.007247, 0.06268), (0.01449, -1.125e-09, 0.06268), (0.01255, -0.007247, 0.06268), (0.007247, -0.01255, 0.06268), (-2.295e-08, -0.01449, 0.06268), (-0.007247, -0.01255, 0.06268), (-0.009178, -0.0159, 0.06108), (-2.334e-08, -0.01836, 0.06108), (0.009178, -0.0159, 0.06108), (0.0159, -0.009178, 0.06108), (0.01836, -7.253e-10, 0.06108), (0.0159, 0.009178, 0.06108), (0.009178, 0.0159, 0.06108), (-2.088e-08, 0.01836, 0.06108), (-0.009178, 0.0159, 0.06108), (-0.0159, 0.009178, 0.06108), (-0.01836, 0.0, 0.06108), (-0.02511, 8.147e-12, 0.06303), (-0.02175, 0.01256, 0.06303), (-0.01256, 0.02175, 0.06303), (-1.942e-08, 0.02511, 0.06303), (-0.02175, -0.01256, 0.06303), (-0.02171, -0.01253, 0.06073), (0.01256, 0.02175, 0.06303), (0.02175, 0.01256, 0.06303), (0.02511, -1.941e-09, 0.06303), (0.02175, -0.01256, 0.06303), (0.01256, -0.02175, 0.06303), (-2.346e-08, -0.02511, 0.06303), (-0.01256, -0.02175, 0.06303), (-0.01253, -0.02171, 0.06073), (-2.363e-08, -0.02507, 0.06073), (0.01253, -0.02171, 0.06073), (0.02171, -0.01253, 0.06073), (0.02507, -9.132e-10, 0.06073), (0.02171, 0.01253, 0.06073), (0.01253, 0.02171, 0.06073), (-2.027e-08, 0.02507, 0.06073), (-0.01253, 0.02171, 0.06073), (-0.02171, 0.01253, 0.06073), (-0.02507, 7.733e-11, 0.06073), (-0.01449, 4.337e-19, 0.06541), (-0.01255, 0.007247, 0.06541), (-0.007247, 0.01255, 0.06541), (-2.062e-08, 0.01449, 0.06541), (-0.01255, -0.007247, 0.06541), (0.007247, 0.01255, 0.06541), (0.01255, 0.007247, 0.06541), (0.01449, -1.125e-09, 0.06541), (0.01255, -0.007247, 0.06541), (0.007247, -0.01255, 0.06541), (-2.295e-08, -0.01449, 0.06541), (-0.007247, -0.01255, 0.06541), (-0.02511, 8.147e-12, 0.06576), (-0.02175, 0.01256, 0.06576), (-0.01256, 0.02175, 0.06576), (-1.942e-08, 0.02511, 0.06576), (-0.02175, -0.01256, 0.06576), (0.01256, 0.02175, 0.06576), (0.02175, 0.01256, 0.06576), (0.02511, -1.941e-09, 0.06576), (0.02175, -0.01256, 0.06576), (0.01256, -0.02175, 0.06576), (-2.346e-08, -0.02511, 0.06576), (-0.01256, -0.02175, 0.06576)], [], [(10, 9, 20, 21), (9, 8, 19, 20), (8, 7, 18, 19), (7, 6, 17, 18), (6, 5, 16, 17), (5, 4, 15, 16), (4, 3, 14, 15), (3, 2, 13, 14), (2, 1, 12, 13), (138, 137, 164, 163), (21, 20, 31, 32), (20, 19, 30, 31), (19, 18, 29, 30), (18, 17, 28, 29), (17, 16, 27, 28), (16, 15, 26, 27), (15, 14, 25, 26), (14, 13, 24, 25), (13, 12, 23, 24), (136, 135, 166, 165), (32, 31, 42, 43), (31, 30, 41, 42), (30, 29, 40, 41), (29, 28, 39, 40), (28, 27, 38, 39), (27, 26, 37, 38), (26, 25, 36, 37), (25, 24, 35, 36), (24, 23, 34, 35), (44, 144, 150, 168), (43, 42, 54, 55), (42, 41, 53, 54), (41, 40, 52, 53), (40, 39, 51, 52), (39, 38, 50, 51), (38, 37, 49, 50), (37, 36, 48, 49), (36, 35, 47, 48), (35, 34, 46, 47), (101, 112, 157, 156), (55, 54, 65, 66), (54, 53, 64, 65), (53, 52, 63, 64), (52, 51, 62, 63), (51, 50, 61, 62), (50, 49, 60, 61), (49, 48, 59, 60), (48, 47, 58, 59), (47, 46, 57, 58), (134, 44, 168, 167), (66, 65, 77, 78), (65, 64, 76, 77), (64, 63, 75, 76), (63, 62, 74, 75), (62, 61, 73, 74), (61, 60, 72, 73), (60, 59, 71, 72), (59, 58, 70, 71), (58, 57, 69, 70), (143, 142, 159, 158), (78, 77, 88, 89), (77, 76, 87, 88), (76, 75, 86, 87), (75, 74, 85, 86), (74, 73, 84, 85), (73, 72, 83, 84), (72, 71, 82, 83), (71, 70, 81, 82), (70, 69, 80, 81), (79, 90, 155, 154), (89, 88, 99, 100), (88, 87, 98, 99), (87, 86, 97, 98), (86, 85, 96, 97), (85, 84, 95, 96), (84, 83, 94, 95), (83, 82, 93, 94), (82, 81, 92, 93), (81, 80, 91, 92), (56, 68, 153, 152), (100, 99, 110, 111), (99, 98, 109, 110), (98, 97, 108, 109), (97, 96, 107, 108), (96, 95, 106, 107), (95, 94, 105, 106), (94, 93, 104, 105), (93, 92, 103, 104), (92, 91, 102, 103), (141, 140, 161, 160), (111, 110, 121, 122), (110, 109, 120, 121), (109, 108, 119, 120), (108, 107, 118, 119), (107, 106, 117, 118), (106, 105, 116, 117), (105, 104, 115, 116), (104, 103, 114, 115), (103, 102, 113, 114), (11, 22, 147, 146), (122, 121, 132, 133), (121, 120, 131, 132), (120, 119, 130, 131), (119, 118, 129, 130), (118, 117, 128, 129), (117, 116, 127, 128), (116, 115, 126, 127), (115, 114, 125, 126), (114, 113, 124, 125), (139, 138, 163, 162), (67, 10, 21), (1, 44, 134, 12), (67, 21, 32), (12, 134, 135, 23), (67, 32, 43), (23, 135, 136, 34), (67, 43, 55), (34, 136, 137, 46), (67, 55, 66), (46, 137, 138, 57), (67, 66, 78), (57, 138, 139, 69), (67, 78, 89), (69, 139, 140, 80), (67, 89, 100), (80, 140, 141, 91), (67, 100, 111), (91, 141, 142, 102), (67, 111, 122), (102, 142, 143, 113), (67, 122, 133), (113, 143, 144, 124), (67, 133, 10), (133, 132, 9, 10), (132, 131, 8, 9), (131, 130, 7, 8), (130, 129, 6, 7), (129, 128, 5, 6), (128, 127, 4, 5), (127, 126, 3, 4), (126, 125, 2, 3), (125, 124, 1, 2), (137, 136, 165, 164), (124, 144, 44, 1), (175, 172, 208, 210), (162, 163, 187, 186), (154, 155, 202, 201), (164, 165, 189, 188), (156, 157, 204, 203), (177, 176, 211, 212), (166, 167, 191, 190), (150, 158, 182, 174), (159, 160, 184, 183), (149, 145, 193, 197), (146, 147, 195, 194), (161, 162, 186, 185), (0, 11, 146, 145), (140, 139, 162, 161), (22, 33, 148, 147), (33, 45, 151, 148), (45, 56, 152, 151), (68, 79, 154, 153), (142, 141, 160, 159), (90, 101, 156, 155), (144, 143, 158, 150), (135, 134, 167, 166), (112, 123, 149, 157), (123, 0, 145, 149), (192, 169, 170, 191), (191, 170, 171, 190), (190, 171, 172, 189), (189, 172, 175, 188), (188, 175, 176, 187), (187, 176, 177, 186), (186, 177, 178, 185), (185, 178, 179, 184), (184, 179, 180, 183), (183, 180, 181, 182), (182, 181, 173, 174), (174, 173, 169, 192), (160, 161, 185, 184), (179, 178, 213, 214), (181, 180, 215, 216), (158, 159, 183, 182), (167, 168, 192, 191), (171, 170, 206, 207), (168, 150, 174, 192), (165, 166, 190, 189), (151, 152, 199, 198), (169, 173, 209, 205), (163, 164, 188, 187), (153, 154, 201, 200), (201, 202, 214, 213), (203, 204, 216, 215), (197, 193, 205, 209), (194, 195, 207, 206), (198, 199, 211, 210), (200, 201, 213, 212), (199, 200, 212, 211), (196, 198, 210, 208), (195, 196, 208, 207), (193, 194, 206, 205), (204, 197, 209, 216), (202, 203, 215, 214), (152, 153, 200, 199), (172, 171, 207, 208), (173, 181, 216, 209), (148, 151, 198, 196), (170, 169, 205, 206), (180, 179, 214, 215), (147, 148, 196, 195), (178, 177, 212, 213), (145, 146, 194, 193), (157, 149, 197, 204), (176, 175, 210, 211), (155, 156, 203, 202), (124, 1, 12, 23, 34, 46, 57, 69, 80, 91, 102, 113)])
me_sphere_001.use_remesh_preserve_volume = False
me_sphere_001.use_remesh_preserve_attributes = False
me_sphere_001.use_mirror_vertex_groups = False
me_sphere_001.update()
me_sphere_002 = bpy.data.meshes.new('Sphere.002')
me_sphere_002.from_pydata([(-0.01449, 0.0, 0.05409), (-0.028, 0.0, 0.0485), (-0.0396, 0.0, 0.0396), (-0.0485, 0.0, 0.028), (-0.05409, 0.0, 0.01449), (-0.056, 0.0, 4.228e-09), (-0.05409, 0.0, -0.01449), (-0.0485, 0.0, -0.028), (-0.0396, 0.0, -0.0396), (-0.028, 0.0, -0.0485), (-0.01449, 0.0, -0.05409), (-0.01255, 0.007247, 0.05409), (-0.02425, 0.014, 0.0485), (-0.03429, 0.0198, 0.0396), (-0.042, 0.02425, 0.028), (-0.04684, 0.02705, 0.01449), (-0.0485, 0.028, 4.228e-09), (-0.04684, 0.02705, -0.01449), (-0.042, 0.02425, -0.028), (-0.03429, 0.0198, -0.0396), (-0.02425, 0.014, -0.0485), (-0.01255, 0.007247, -0.05409), (-0.007247, 0.01255, 0.05409), (-0.014, 0.02425, 0.0485), (-0.0198, 0.03429, 0.0396), (-0.02425, 0.042, 0.028), (-0.02705, 0.04684, 0.01449), (-0.028, 0.0485, 4.228e-09), (-0.02705, 0.04684, -0.01449), (-0.02425, 0.042, -0.028), (-0.0198, 0.03429, -0.0396), (-0.014, 0.02425, -0.0485), (-0.007247, 0.01255, -0.05409), (-2.062e-08, 0.01449, 0.05409), (-2.155e-08, 0.028, 0.0485), (-2.527e-08, 0.0396, 0.0396), (-1.969e-08, 0.0485, 0.028), (-2.155e-08, 0.05409, 0.01449), (-2.155e-08, 0.056, 4.228e-09), (-2.341e-08, 0.05409, -0.01449), (-2.155e-08, 0.0485, -0.028), (-2.155e-08, 0.0396, -0.0396), (-2.155e-08, 0.028, -0.0485), (-2.108e-08, 0.01449, -0.05409), (-0.01836, 0.0, 0.05249), (0.007247, 0.01255, 0.05409), (0.014, 0.02425, 0.0485), (0.0198, 0.03429, 0.0396), (0.02425, 0.042, 0.028), (0.02705, 0.04684, 0.01449), (0.028, 0.0485, 4.228e-09), (0.02705, 0.04684, -0.01449), (0.02425, 0.042, -0.028), (0.0198, 0.03429, -0.0396), (0.014, 0.02425, -0.0485), (0.007247, 0.01255, -0.05409), (0.01255, 0.007247, 0.05409), (0.02425, 0.014, 0.0485), (0.03429, 0.0198, 0.0396), (0.042, 0.02425, 0.028), (0.04684, 0.02705, 0.01449), (0.0485, 0.028, 4.228e-09), (0.04684, 0.02705, -0.01449), (0.042, 0.02425, -0.028), (0.03429, 0.0198, -0.0396), (0.02425, 0.014, -0.0485), (0.01255, 0.007247, -0.05409), (-2.181e-08, 0.0, -0.056), (0.01449, -1.125e-09, 0.05409), (0.028, 2.723e-10, 0.0485), (0.0396, 2.135e-09, 0.0396), (0.0485, -1.59e-09, 0.028), (0.05409, 2.723e-10, 0.01449), (0.056, 2.723e-10, 4.228e-09), (0.05409, 2.135e-09, -0.01449), (0.0485, 2.135e-09, -0.028), (0.0396, -1.59e-09, -0.0396), (0.028, 2.723e-10, -0.0485), (0.01449, -1.59e-09, -0.05409), (0.01255, -0.007247, 0.05409), (0.02425, -0.014, 0.0485), (0.03429, -0.0198, 0.0396), (0.042, -0.02425, 0.028), (0.04684, -0.02705, 0.01449), (0.0485, -0.028, 4.228e-09), (0.04684, -0.02705, -0.01449), (0.042, -0.02425, -0.028), (0.03429, -0.0198, -0.0396), (0.02425, -0.014, -0.0485), (0.01255, -0.007247, -0.05409), (0.007247, -0.01255, 0.05409), (0.014, -0.02425, 0.0485), (0.0198, -0.03429, 0.0396), (0.02425, -0.042, 0.028), (0.02705, -0.04684, 0.01449), (0.028, -0.0485, 4.228e-09), (0.02705, -0.04684, -0.01449), (0.02425, -0.042, -0.028), (0.0198, -0.03429, -0.0396), (0.014, -0.02425, -0.0485), (0.007247, -0.01255, -0.05409), (-2.295e-08, -0.01449, 0.05409), (-2.434e-08, -0.028, 0.0485), (-2.341e-08, -0.0396, 0.0396), (-2.341e-08, -0.0485, 0.028), (-2.527e-08, -0.05409, 0.01449), (-2.341e-08, -0.056, 4.228e-09), (-2.341e-08, -0.05409, -0.01449), (-2.341e-08, -0.0485, -0.028), (-2.527e-08, -0.0396, -0.0396), (-2.248e-08, -0.028, -0.0485), (-2.388e-08, -0.01449, -0.05409), (-0.007247, -0.01255, 0.05409), (-0.014, -0.02425, 0.0485), (-0.0198, -0.03429, 0.0396), (-0.02425, -0.042, 0.028), (-0.02705, -0.04684, 0.01449), (-0.028, -0.0485, 4.228e-09), (-0.02705, -0.04684, -0.01449), (-0.02425, -0.042, -0.028), (-0.0198, -0.03429, -0.0396), (-0.014, -0.02425, -0.0485), (-0.007247, -0.01255, -0.05409), (-0.01255, -0.007247, 0.05409), (-0.02425, -0.014, 0.0485), (-0.03429, -0.0198, 0.0396), (-0.042, -0.02425, 0.028), (-0.04684, -0.02705, 0.01449), (-0.0485, -0.028, 4.228e-09), (-0.04684, -0.02705, -0.01449), (-0.042, -0.02425, -0.028), (-0.03429, -0.0198, -0.0396), (-0.02425, -0.014, -0.0485), (-0.01255, -0.007247, -0.05409), (-0.0159, 0.009178, 0.05249), (-0.009178, 0.0159, 0.05249), (-2.088e-08, 0.01836, 0.05249), (0.009178, 0.0159, 0.05249), (0.0159, 0.009178, 0.05249), (0.01836, -7.253e-10, 0.05249), (0.0159, -0.009178, 0.05249), (0.009178, -0.0159, 0.05249), (-2.334e-08, -0.01836, 0.05249), (-0.009178, -0.0159, 0.05249), (-0.0159, -0.009178, 0.05249), (-0.01449, 0.0, 0.06268), (-0.01255, 0.007247, 0.06268), (-0.007247, 0.01255, 0.06268), (-2.062e-08, 0.01449, 0.06268), (-0.01255, -0.007247, 0.06268), (-0.0159, -0.009178, 0.06108), (0.007247, 0.01255, 0.06268), (0.01255, 0.007247, 0.06268), (0.01449, -1.125e-09, 0.06268), (0.01255, -0.007247, 0.06268), (0.007247, -0.01255, 0.06268), (-2.295e-08, -0.01449, 0.06268), (-0.007247, -0.01255, 0.06268), (-0.009178, -0.0159, 0.06108), (-2.334e-08, -0.01836, 0.06108), (0.009178, -0.0159, 0.06108), (0.0159, -0.009178, 0.06108), (0.01836, -7.253e-10, 0.06108), (0.0159, 0.009178, 0.06108), (0.009178, 0.0159, 0.06108), (-2.088e-08, 0.01836, 0.06108), (-0.009178, 0.0159, 0.06108), (-0.0159, 0.009178, 0.06108), (-0.01836, 0.0, 0.06108), (-0.02511, 8.147e-12, 0.06303), (-0.02175, 0.01256, 0.06303), (-0.01256, 0.02175, 0.06303), (-1.942e-08, 0.02511, 0.06303), (-0.02175, -0.01256, 0.06303), (-0.02171, -0.01253, 0.06073), (0.01256, 0.02175, 0.06303), (0.02175, 0.01256, 0.06303), (0.02511, -1.941e-09, 0.06303), (0.02175, -0.01256, 0.06303), (0.01256, -0.02175, 0.06303), (-2.346e-08, -0.02511, 0.06303), (-0.01256, -0.02175, 0.06303), (-0.01253, -0.02171, 0.06073), (-2.363e-08, -0.02507, 0.06073), (0.01253, -0.02171, 0.06073), (0.02171, -0.01253, 0.06073), (0.02507, -9.132e-10, 0.06073), (0.02171, 0.01253, 0.06073), (0.01253, 0.02171, 0.06073), (-2.027e-08, 0.02507, 0.06073), (-0.01253, 0.02171, 0.06073), (-0.02171, 0.01253, 0.06073), (-0.02507, 7.733e-11, 0.06073), (-0.01449, 4.337e-19, 0.06541), (-0.01255, 0.007247, 0.06541), (-0.007247, 0.01255, 0.06541), (-2.062e-08, 0.01449, 0.06541), (-0.01255, -0.007247, 0.06541), (0.007247, 0.01255, 0.06541), (0.01255, 0.007247, 0.06541), (0.01449, -1.125e-09, 0.06541), (0.01255, -0.007247, 0.06541), (0.007247, -0.01255, 0.06541), (-2.295e-08, -0.01449, 0.06541), (-0.007247, -0.01255, 0.06541), (-0.02511, 8.147e-12, 0.06576), (-0.02175, 0.01256, 0.06576), (-0.01256, 0.02175, 0.06576), (-1.942e-08, 0.02511, 0.06576), (-0.02175, -0.01256, 0.06576), (0.01256, 0.02175, 0.06576), (0.02175, 0.01256, 0.06576), (0.02511, -1.941e-09, 0.06576), (0.02175, -0.01256, 0.06576), (0.01256, -0.02175, 0.06576), (-2.346e-08, -0.02511, 0.06576), (-0.01256, -0.02175, 0.06576)], [], [(10, 9, 20, 21), (9, 8, 19, 20), (8, 7, 18, 19), (7, 6, 17, 18), (6, 5, 16, 17), (5, 4, 15, 16), (4, 3, 14, 15), (3, 2, 13, 14), (2, 1, 12, 13), (138, 137, 164, 163), (21, 20, 31, 32), (20, 19, 30, 31), (19, 18, 29, 30), (18, 17, 28, 29), (17, 16, 27, 28), (16, 15, 26, 27), (15, 14, 25, 26), (14, 13, 24, 25), (13, 12, 23, 24), (136, 135, 166, 165), (32, 31, 42, 43), (31, 30, 41, 42), (30, 29, 40, 41), (29, 28, 39, 40), (28, 27, 38, 39), (27, 26, 37, 38), (26, 25, 36, 37), (25, 24, 35, 36), (24, 23, 34, 35), (44, 144, 150, 168), (43, 42, 54, 55), (42, 41, 53, 54), (41, 40, 52, 53), (40, 39, 51, 52), (39, 38, 50, 51), (38, 37, 49, 50), (37, 36, 48, 49), (36, 35, 47, 48), (35, 34, 46, 47), (101, 112, 157, 156), (55, 54, 65, 66), (54, 53, 64, 65), (53, 52, 63, 64), (52, 51, 62, 63), (51, 50, 61, 62), (50, 49, 60, 61), (49, 48, 59, 60), (48, 47, 58, 59), (47, 46, 57, 58), (134, 44, 168, 167), (66, 65, 77, 78), (65, 64, 76, 77), (64, 63, 75, 76), (63, 62, 74, 75), (62, 61, 73, 74), (61, 60, 72, 73), (60, 59, 71, 72), (59, 58, 70, 71), (58, 57, 69, 70), (143, 142, 159, 158), (78, 77, 88, 89), (77, 76, 87, 88), (76, 75, 86, 87), (75, 74, 85, 86), (74, 73, 84, 85), (73, 72, 83, 84), (72, 71, 82, 83), (71, 70, 81, 82), (70, 69, 80, 81), (79, 90, 155, 154), (89, 88, 99, 100), (88, 87, 98, 99), (87, 86, 97, 98), (86, 85, 96, 97), (85, 84, 95, 96), (84, 83, 94, 95), (83, 82, 93, 94), (82, 81, 92, 93), (81, 80, 91, 92), (56, 68, 153, 152), (100, 99, 110, 111), (99, 98, 109, 110), (98, 97, 108, 109), (97, 96, 107, 108), (96, 95, 106, 107), (95, 94, 105, 106), (94, 93, 104, 105), (93, 92, 103, 104), (92, 91, 102, 103), (141, 140, 161, 160), (111, 110, 121, 122), (110, 109, 120, 121), (109, 108, 119, 120), (108, 107, 118, 119), (107, 106, 117, 118), (106, 105, 116, 117), (105, 104, 115, 116), (104, 103, 114, 115), (103, 102, 113, 114), (11, 22, 147, 146), (122, 121, 132, 133), (121, 120, 131, 132), (120, 119, 130, 131), (119, 118, 129, 130), (118, 117, 128, 129), (117, 116, 127, 128), (116, 115, 126, 127), (115, 114, 125, 126), (114, 113, 124, 125), (139, 138, 163, 162), (67, 10, 21), (1, 44, 134, 12), (67, 21, 32), (12, 134, 135, 23), (67, 32, 43), (23, 135, 136, 34), (67, 43, 55), (34, 136, 137, 46), (67, 55, 66), (46, 137, 138, 57), (67, 66, 78), (57, 138, 139, 69), (67, 78, 89), (69, 139, 140, 80), (67, 89, 100), (80, 140, 141, 91), (67, 100, 111), (91, 141, 142, 102), (67, 111, 122), (102, 142, 143, 113), (67, 122, 133), (113, 143, 144, 124), (67, 133, 10), (133, 132, 9, 10), (132, 131, 8, 9), (131, 130, 7, 8), (130, 129, 6, 7), (129, 128, 5, 6), (128, 127, 4, 5), (127, 126, 3, 4), (126, 125, 2, 3), (125, 124, 1, 2), (137, 136, 165, 164), (124, 144, 44, 1), (175, 172, 208, 210), (162, 163, 187, 186), (154, 155, 202, 201), (164, 165, 189, 188), (156, 157, 204, 203), (177, 176, 211, 212), (166, 167, 191, 190), (150, 158, 182, 174), (159, 160, 184, 183), (149, 145, 193, 197), (146, 147, 195, 194), (161, 162, 186, 185), (0, 11, 146, 145), (140, 139, 162, 161), (22, 33, 148, 147), (33, 45, 151, 148), (45, 56, 152, 151), (68, 79, 154, 153), (142, 141, 160, 159), (90, 101, 156, 155), (144, 143, 158, 150), (135, 134, 167, 166), (112, 123, 149, 157), (123, 0, 145, 149), (192, 169, 170, 191), (191, 170, 171, 190), (190, 171, 172, 189), (189, 172, 175, 188), (188, 175, 176, 187), (187, 176, 177, 186), (186, 177, 178, 185), (185, 178, 179, 184), (184, 179, 180, 183), (183, 180, 181, 182), (182, 181, 173, 174), (174, 173, 169, 192), (160, 161, 185, 184), (179, 178, 213, 214), (181, 180, 215, 216), (158, 159, 183, 182), (167, 168, 192, 191), (171, 170, 206, 207), (168, 150, 174, 192), (165, 166, 190, 189), (151, 152, 199, 198), (169, 173, 209, 205), (163, 164, 188, 187), (153, 154, 201, 200), (201, 202, 214, 213), (203, 204, 216, 215), (197, 193, 205, 209), (194, 195, 207, 206), (198, 199, 211, 210), (200, 201, 213, 212), (199, 200, 212, 211), (196, 198, 210, 208), (195, 196, 208, 207), (193, 194, 206, 205), (204, 197, 209, 216), (202, 203, 215, 214), (152, 153, 200, 199), (172, 171, 207, 208), (173, 181, 216, 209), (148, 151, 198, 196), (170, 169, 205, 206), (180, 179, 214, 215), (147, 148, 196, 195), (178, 177, 212, 213), (145, 146, 194, 193), (157, 149, 197, 204), (176, 175, 210, 211), (155, 156, 203, 202), (124, 1, 12, 23, 34, 46, 57, 69, 80, 91, 102, 113)])
me_sphere_002.use_remesh_preserve_volume = False
me_sphere_002.use_remesh_preserve_attributes = False
me_sphere_002.use_mirror_vertex_groups = False
me_sphere_002.update()

# ---- objects
ob_paperreserve = bpy.data.objects.new('PaperReserve', me_cube_002)
ob_paper1 = bpy.data.objects.new('Paper1', me_plane_001)
ob_cube = bpy.data.objects.new('Cube', me_cube_001)
ob_inkholder = bpy.data.objects.new('InkHolder', me_sphere)
ob_bookholder = bpy.data.objects.new('BookHolder', me_cube)
ob_paper2 = bpy.data.objects.new('Paper2', me_plane_002)
ob_paper3 = bpy.data.objects.new('Paper3', me_plane_003)
ob_inkholderreserve = bpy.data.objects.new('InkHolderReserve', me_sphere_001)
ob_inkholderreserve2 = bpy.data.objects.new('InkHolderReserve2', me_sphere_002)

# ---- transforms, parenting, visibility, modifiers, constraints
ob_paperreserve.location = (-0.1914, -0.3, 0.225)
ob_paperreserve.lineart.crease_threshold = 0.0
ob_paper1.location = (-0.368, 0.335, 0.995)
ob_paper1.lineart.crease_threshold = 0.0
ob_cube.location = (0.1, -0.3, 0.8909)
ob_cube.lineart.crease_threshold = 0.0
ob_inkholder.location = (-0.24, -0.3, 0.93)
ob_inkholder.lineart.crease_threshold = 0.0
ob_bookholder.location = (0.0, 0.0, 0.55)
ob_bookholder.lock_rotations_4d = False
ob_bookholder.empty_display_type = 'ARROWS'
ob_bookholder.lineart.crease_threshold = 0.0
ob_paper2.location = (-0.368, 0.355, 1.005)
ob_paper2.lineart.crease_threshold = 0.0
ob_paper3.location = (-0.348, 0.355, 1.015)
ob_paper3.lineart.crease_threshold = 0.0
ob_inkholderreserve.location = (0.09, -0.24, 0.245)
ob_inkholderreserve.lineart.crease_threshold = 0.0
ob_inkholderreserve2.location = (0.21, -0.4, 0.245)
ob_inkholderreserve2.lineart.crease_threshold = 0.0

# ---- collection membership
col_collection_1.objects.link(ob_paperreserve)
col_collection_1.objects.link(ob_paper1)
col_collection_1.objects.link(ob_cube)
col_collection_1.objects.link(ob_inkholder)
col_collection_1.objects.link(ob_bookholder)
col_collection_1.objects.link(ob_paper2)
col_collection_1.objects.link(ob_paper3)
col_collection_1.objects.link(ob_inkholderreserve)
col_collection_1.objects.link(ob_inkholderreserve2)

# ---- scene / render settings (as saved in the file)
scene.frame_start = 1; scene.frame_end = 250; scene.frame_set(1)
scene.render.engine = 'BLENDER_EEVEE_NEXT'
scene.render.resolution_percentage = 50
scene.render.dither_intensity = 0.0
scene.cycles.use_denoising = False
scene.cycles.samples = 10
scene.cycles.sampling_pattern = 'TABULATED_SOBOL'
scene.cycles.light_sampling_threshold = 0.0
scene.cycles.use_adaptive_sampling = False
scene.cycles.use_light_tree = False
scene.cycles.blur_glossy = 0.0
scene.cycles.pixel_filter_type = 'GAUSSIAN'
scene.cycles.sample_clamp_indirect = 0.0
scene.view_settings.view_transform = 'Standard'
bpy.context.view_layer.update()

# ---- added for rendering (the .blend has no active camera and no usable light): camera, sun
cam_auto = bpy.data.cameras.new('AutoCamera')
cam_auto.lens = 50.0
cam_auto.sensor_width = 36.0
cam_auto.clip_end = 1000.0
ob_auto_camera = bpy.data.objects.new('AutoCamera', cam_auto)
scene.collection.objects.link(ob_auto_camera)
ob_auto_camera.location = (1.63584, -1.96301, 1.88924)
ob_auto_camera.rotation_euler = (1.09748, -7.21219e-08, 0.694738)
scene.camera = ob_auto_camera
light_auto_sun = bpy.data.lights.new('AutoSun', 'SUN')
light_auto_sun.energy = 3.0
light_auto_sun.angle = 0.0523599
ob_auto_sun = bpy.data.objects.new('AutoSun', light_auto_sun)
scene.collection.objects.link(ob_auto_sun)
ob_auto_sun.rotation_euler = (0.872665, 0.174533, 0.523599)
bpy.context.view_layer.update()
